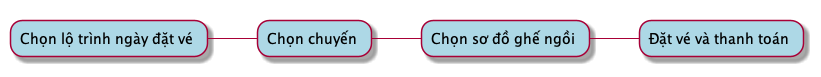

The diagram above was rendered by PlantUML. Its source (embedded in the PNG):
@startmindmap
<style>
mindmapDiagram {
  .green {
    BackgroundColor lightgreen
  }
  .rose {
    BackgroundColor #FFBBCC
  }
  .your_style_name {
    BackgroundColor lightblue
  }
}
</style>
+ Chọn chuyến <<your_style_name>>
++ Chọn sơ đồ ghế ngồi <<your_style_name>>
+++ Đặt vé và thanh toán <<your_style_name>>
-- Chọn lộ trình ngày đặt vé <<your_style_name>>
@endmindmap